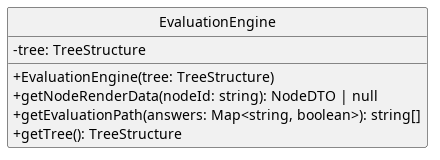

The diagram above was rendered by PlantUML. Its source (embedded in the PNG):
@startuml
skinparam linetype ortho
skinparam nodesep 80
skinparam ranksep 100
skinparam classAttributeIconSize 0
skinparam packageStyle rectangle
skinparam style strictuml


class EvaluationEngine {
    - tree: TreeStructure
    + EvaluationEngine(tree: TreeStructure)
    + getNodeRenderData(nodeId: string): NodeDTO | null
    + getEvaluationPath(answers: Map<string, boolean>): string[]
    + getTree(): TreeStructure
}

@enduml